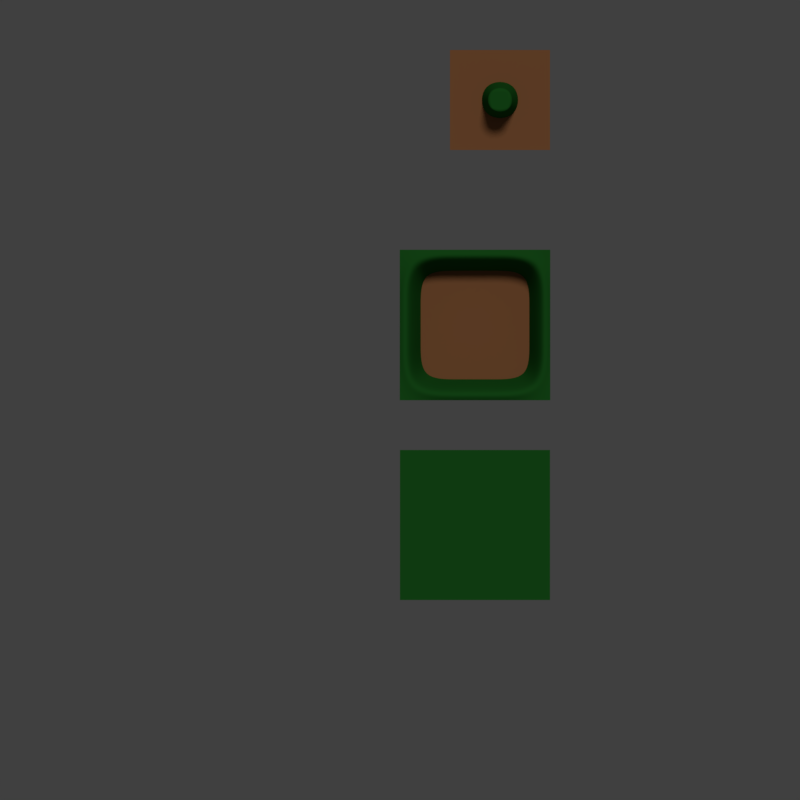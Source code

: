 # Source: tileset.blend  (saved by Blender 2.78.0; exported with 4.5.12 LTS)
import bpy
from mathutils import Matrix  # noqa: F401  (used for matrix-valued properties, if any)

bpy.ops.wm.read_factory_settings(use_empty=True)
scene = bpy.context.scene
scene.name = 'Scene'

# ---- collections
col_collection_1 = bpy.data.collections.new('Collection 1'); scene.collection.children.link(col_collection_1)

# ---- materials (node trees are filled in below, after node groups)
mat_material_001 = bpy.data.materials.new('Material.001')
mat_material_001.alpha_threshold = 0.0
mat_material_001.use_transparent_shadow = False
mat_material_001.diffuse_color = (0.3032, 0.1256, 0.05115, 1.0)
mat_material_001.specular_color = (0.3032, 0.1256, 0.05115)
mat_material_001.roughness = 0.5
mat_material_001.specular_intensity = 1.0
mat_material_002 = bpy.data.materials.new('Material.002')
mat_material_002.alpha_threshold = 0.0
mat_material_002.use_transparent_shadow = False
mat_material_002.diffuse_color = (0.01475, 0.1282, 0.01665, 1.0)
mat_material_002.specular_color = (0.01475, 0.1282, 0.01665)
mat_material_002.roughness = 0.5
mat_material_002.specular_intensity = 1.0

# ---- material node trees

# ---- world
world_world = bpy.data.worlds.new('World'); scene.world = world_world
world_world.color = (0.05088, 0.05088, 0.05088)
world_world.use_sun_shadow = False
world_world.sun_shadow_jitter_overblur = 0.0
world_world.cycles.sampling_method = 'MANUAL'

# ---- cameras
cam_camera = bpy.data.cameras.new('Camera')
cam_camera.type = 'ORTHO'
cam_camera.clip_end = 100.0
cam_camera.lens = 35.0
cam_camera.sensor_width = 32.0
cam_camera.sensor_height = 18.0
cam_camera.ortho_scale = 16.0
cam_camera.dof.focus_distance = 0.0
cam_camera.dof.aperture_fstop = 128.0

# ---- lights
light_lamp = bpy.data.lights.new('Lamp', 'SUN')
light_lamp.transmission_factor = 0.0
light_lamp.cutoff_distance = 30.0
light_lamp.angle = 0.1993
light_lamp.energy = 1.0
light_lamp.shadow_buffer_clip_start = 1.001
light_lamp.shadow_soft_size = 0.1
light_lamp.shadow_cascade_max_distance = 1000.0

# ---- meshes
me_plane = bpy.data.meshes.new('Plane')
me_plane.from_pydata([(0.0, 0.0, 0.0), (3.0, 0.0, 0.0), (0.0, 3.0, 0.0), (3.0, 3.0, 0.0), (1.0, 0.0, 0.0), (2.0, 0.0, 0.0), (2.0, 3.0, 0.0), (1.0, 3.0, 0.0), (0.0, 2.0, 0.0), (0.0, 1.0, 0.0), (3.0, 1.0, 0.0), (3.0, 2.0, 0.0), (1.0, 1.0, 0.0), (1.0, 2.0, 0.0), (2.0, 1.0, 0.0), (2.0, 2.0, 0.0), (2.0, 6.0, 0.0), (2.0, 5.0, 0.0), (1.0, 6.0, 0.0), (1.0, 5.0, 0.0), (3.0, 6.0, 0.0), (3.0, 5.0, 0.0), (1.0, 7.0, 0.0), (2.0, 7.0, 0.0), (3.0, 7.0, 0.0), (2.574, 2.574, -0.04937), (2.574, 1.858, -0.04937), (2.574, 1.142, -0.04937), (2.574, 0.4264, -0.04937), (1.858, 0.4264, -0.04937), (2.817, 2.817, 0.9601), (2.817, 1.939, 0.9601), (1.858, 2.574, -0.04937), (1.142, 0.4264, -0.04937), (1.939, 0.1828, 0.9601), (1.801, -0.00465, 0.8013), (1.142, 2.574, -0.04937), (0.4264, 0.4264, -0.04937), (0.4264, 1.142, -0.04937), (0.4264, 1.858, -0.04937), (0.4264, 2.574, -0.04937), (2.249, 6.249, 0.9081), (2.249, 5.751, 0.9081), (1.751, 6.249, 0.9081), (1.751, 5.751, 0.9081), (1.601, 5.601, -0.02684), (1.601, 6.399, -0.02684), (2.399, 5.601, -0.02684), (2.399, 6.399, -0.02684), (2.817, 1.061, 0.9601), (2.817, 0.1828, 0.9601), (2.403, -0.00465, 0.8013), (2.403, 3.005, 0.8013), (1.939, 2.817, 0.9601), (1.801, 3.005, 0.8013), (1.061, 2.817, 0.9601), (1.199, 3.005, 0.8013), (0.1828, 2.817, 0.9601), (0.5972, 3.005, 0.8013), (1.199, -0.00465, 0.8013), (0.5972, -0.00465, 0.8013), (3.005, -0.00465, 0.8013), (3.005, 3.005, 0.8013), (-0.00465, 3.005, 0.8013), (-0.00465, -0.00465, 0.8013), (3.005, 2.403, 0.8013), (-0.00465, 2.403, 0.8013), (1.061, 0.1828, 0.9601), (0.1828, 0.1828, 0.9601), (0.1828, 1.061, 0.9601), (0.1828, 1.939, 0.9601), (3.005, 0.5972, 0.8013), (3.005, 1.199, 0.8013), (3.005, 1.801, 0.8013), (-0.00465, 0.5972, 0.8013), (-0.00465, 1.199, 0.8013), (-0.00465, 1.801, 0.8013), (3.0, -1.0, 0.0), (3.0, -4.0, 0.0), (0.0, -1.0, 0.0), (0.0, -4.0, 0.0)], [], [(15, 11, 3, 6), (8, 13, 7, 2), (13, 15, 6, 7), (4, 5, 14, 12), (12, 14, 15, 13), (0, 4, 12, 9), (9, 12, 13, 8), (5, 1, 10, 14), (14, 10, 11, 15), (17, 21, 20, 16), (19, 17, 16, 18), (18, 16, 23, 22), (16, 20, 24, 23), (47, 48, 41, 42), (48, 46, 43, 41), (46, 45, 44, 43), (45, 47, 42, 44), (30, 65, 62, 52), (66, 57, 58, 63), (57, 55, 56, 58), (44, 42, 41, 43), (55, 53, 54, 56), (53, 30, 52, 54), (51, 61, 71, 50), (50, 71, 72, 49), (49, 72, 73, 31), (31, 73, 65, 30), (64, 60, 68, 74), (74, 68, 69, 75), (75, 69, 70, 76), (76, 70, 57, 66), (60, 59, 67, 68), (59, 35, 34, 67), (35, 51, 50, 34), (33, 37, 68, 67), (40, 36, 55, 57), (29, 33, 67, 34), (36, 32, 53, 55), (37, 38, 69, 68), (28, 29, 34, 50), (38, 39, 70, 69), (25, 26, 31, 30), (39, 40, 57, 70), (26, 27, 49, 31), (32, 25, 30, 53), (27, 28, 50, 49), (80, 78, 77, 79)])
me_plane.polygons.foreach_set('use_smooth', [True] * 47)
me_plane.polygons.foreach_set('material_index', [0, 0, 0, 0, 0, 0, 0, 0, 0, 0, 0, 0, 0, 1, 1, 1, 1, 1, 1, 1, 1, 1, 1, 1, 1, 1, 1, 1, 1, 1, 1, 1, 1, 1, 1, 1, 1, 1, 1, 1, 1, 1, 1, 1, 1, 1, 1])
_k = {(16, 20): 1.0, (17, 21): 1.0, (16, 18): 1.0, (17, 19): 1.0, (16, 17): 1.0, (18, 19): 1.0, (20, 21): 1.0, (16, 23): 1.0, (18, 22): 1.0, (22, 23): 1.0, (23, 24): 1.0, (20, 24): 1.0, (35, 51): 1.0, (35, 59): 1.0, (59, 60): 1.0, (41, 43): 1.0, (42, 44): 1.0, (41, 42): 1.0, (43, 44): 1.0, (45, 46): 1.0, (47, 48): 1.0, (45, 47): 1.0, (46, 48): 1.0, (51, 61): 1.0, (56, 58): 1.0, (54, 56): 1.0, (52, 54): 1.0, (52, 62): 1.0, (58, 63): 1.0, (60, 64): 1.0, (62, 65): 1.0, (63, 66): 1.0, (61, 71): 1.0, (71, 72): 1.0, (72, 73): 1.0, (65, 73): 1.0, (64, 74): 1.0, (74, 75): 1.0, (75, 76): 1.0, (66, 76): 1.0, (77, 79): 1.0, (78, 80): 1.0, (77, 78): 1.0, (79, 80): 1.0}
me_plane.attributes.new('crease_edge', 'FLOAT', 'EDGE').data.foreach_set('value', [_k.get((min(e.vertices), max(e.vertices)), 0.0) for e in me_plane.edges])
_uv = me_plane.uv_layers.new(name='UVMap')
_uv.uv.foreach_set('vector', [0.9999, 0.9999, 2.0, 0.9999, 2.0, 2.0, 0.9999, 2.0, -0.9997, 0.9999, 0.0001001, 0.9999, 0.0001001, 2.0, -0.9997, 2.0, 0.0001001, 0.9999, 0.9999, 0.9999, 0.9999, 2.0, 0.0001001, 2.0, 0.0001001, -0.9997, 0.9999, -0.9997, 0.9999, 0.0001003, 0.0001001, 0.0001004, 0.0001001, 0.0001004, 0.9999, 0.0001003, 0.9999, 0.9999, 0.0001001, 0.9999, -0.9997, -0.9997, 0.0001001, -0.9997, 0.0001001, 0.0001004, -0.9997, 0.0001003, -0.9997, 0.0001003, 0.0001001, 0.0001004, 0.0001001, 0.9999, -0.9997, 0.9999, 0.9999, -0.9997, 2.0, -0.9997, 2.0, 0.0001001, 0.9999, 0.0001003, 0.9999, 0.0001003, 2.0, 0.0001001, 2.0, 0.9999, 0.9999, 0.9999, 0.9999, 0.0001003, 2.0, 0.0001001, 2.0, 0.9999, 0.9999, 0.9999, 0.0001001, 0.0001004, 0.9999, 0.0001003, 0.9999, 0.9999, 0.0001001, 0.9999, 0.0001001, 0.9999, 0.9999, 0.9999, 0.9999, 2.0, 0.0001001, 2.0, 0.9999, 0.9999, 2.0, 0.9999, 2.0, 2.0, 0.9999, 2.0, 1.0, 0.0, 1.0, 1.0, 0.8128, 0.8128, 0.8128, 0.1872, 1.0, 1.0, 0.0, 1.0, 0.1872, 0.8128, 0.8128, 0.8128, 0.0, 1.0, 0.0, 0.0, 0.1872, 0.1872, 0.1872, 0.8128, 0.0, 0.0, 1.0, 0.0, 0.8128, 0.1872, 0.1872, 0.1872, 1.813, 1.813, 2.0, 1.4, 2.0, 2.0, 1.4, 2.0, -1.0, 1.4, -0.8131, 1.813, -0.4, 2.0, -1.0, 2.0, -0.8131, 1.813, 0.0623, 1.813, 0.2, 2.0, -0.4, 2.0, 0.1872, 0.1872, 0.8128, 0.1872, 0.8128, 0.8128, 0.1872, 0.8128, 0.0623, 1.813, 0.9377, 1.813, 0.8, 2.0, 0.2, 2.0, 0.9377, 1.813, 1.813, 1.813, 1.4, 2.0, 0.8, 2.0, 1.4, -1.0, 2.0, -1.0, 2.0, -0.4, 1.813, -0.8131, 1.813, -0.8131, 2.0, -0.4, 2.0, 0.2, 1.813, 0.0623, 1.813, 0.0623, 2.0, 0.2, 2.0, 0.8, 1.813, 0.9377, 1.813, 0.9377, 2.0, 0.8, 2.0, 1.4, 1.813, 1.813, -1.0, -1.0, -0.4, -1.0, -0.8131, -0.8131, -1.0, -0.4, -1.0, -0.4, -0.8131, -0.8131, -0.8131, 0.0623, -1.0, 0.2, -1.0, 0.2, -0.8131, 0.0623, -0.8131, 0.9377, -1.0, 0.8, -1.0, 0.8, -0.8131, 0.9377, -0.8131, 1.813, -1.0, 1.4, -0.4, -1.0, 0.2, -1.0, 0.0623, -0.8131, -0.8131, -0.8131, 0.2, -1.0, 0.8, -1.0, 0.9377, -0.8131, 0.0623, -0.8131, 0.8, -1.0, 1.4, -1.0, 1.813, -0.8131, 0.9377, -0.8131, 0.1432, -0.5703, -0.5703, -0.5703, -0.8131, -0.8131, 0.0623, -0.8131, -0.5703, 1.57, 0.1432, 1.57, 0.0623, 1.813, -0.8131, 1.813, 0.8568, -0.5703, 0.1432, -0.5703, 0.0623, -0.8131, 0.9377, -0.8131, 0.1432, 1.57, 0.8568, 1.57, 0.9377, 1.813, 0.0623, 1.813, -0.5703, -0.5703, -0.5703, 0.1432, -0.8131, 0.0623, -0.8131, -0.8131, 1.57, -0.5703, 0.8568, -0.5703, 0.9377, -0.8131, 1.813, -0.8131, -0.5703, 0.1432, -0.5703, 0.8568, -0.8131, 0.9377, -0.8131, 0.0623, 1.57, 1.57, 1.57, 0.8568, 1.813, 0.9377, 1.813, 1.813, -0.5703, 0.8568, -0.5703, 1.57, -0.8131, 1.813, -0.8131, 0.9377, 1.57, 0.8568, 1.57, 0.1432, 1.813, 0.0623, 1.813, 0.9377, 0.8568, 1.57, 1.57, 1.57, 1.813, 1.813, 0.9377, 1.813, 1.57, 0.1432, 1.57, -0.5703, 1.813, -0.8131, 1.813, 0.0623, -1.0, -1.0, 2.0, -1.0, 2.0, 2.0, -1.0, 2.0])
me_plane.materials.append(mat_material_001)
me_plane.materials.append(mat_material_002)
me_plane.use_remesh_preserve_volume = False
me_plane.use_remesh_preserve_attributes = False
me_plane.use_mirror_vertex_groups = False
me_plane.update()

# ---- objects
ob_plane = bpy.data.objects.new('Plane', me_plane)
ob_lamp = bpy.data.objects.new('Lamp', light_lamp)
ob_camera = bpy.data.objects.new('Camera', cam_camera)

# ---- transforms, parenting, visibility, modifiers, constraints
ob_plane.location = (0.0, 0.0, 0.0)
ob_plane.lineart.crease_threshold = 0.0
_m = ob_plane.modifiers.new('Subsurf', 'SUBSURF')
_m.uv_smooth = 'PRESERVE_CORNERS'
_m.levels = 3
_m.render_levels = 3
_m.show_only_control_edges = False
ob_lamp.location = (4.076, 1.005, 5.904)
ob_lamp.rotation_euler = (0.2314, 0.42, 1.866)
ob_lamp.lock_rotations_4d = False
ob_lamp.empty_display_type = 'ARROWS'
ob_lamp.color = (0.0, 0.0, 0.0, 0.0)
ob_lamp.lineart.crease_threshold = 0.0
ob_camera.location = (0.0, 0.0, 8.0)
ob_camera.lock_rotations_4d = False
ob_camera.empty_display_type = 'ARROWS'
ob_camera.color = (0.0, 0.0, 0.0, 0.0)
ob_camera.display_type = 'WIRE'
ob_camera.lineart.crease_threshold = 0.0

# ---- collection membership
col_collection_1.objects.link(ob_plane)
col_collection_1.objects.link(ob_lamp)
col_collection_1.objects.link(ob_camera)

# ---- scene / render settings (as saved in the file)
scene.camera = ob_camera
scene.frame_start = 1; scene.frame_end = 250; scene.frame_set(1)
scene.render.engine = 'BLENDER_EEVEE_NEXT'
scene.render.resolution_x = 1024
scene.render.resolution_y = 1024
scene.render.dither_intensity = 0.0
scene.cycles.use_denoising = False
scene.cycles.samples = 128
scene.cycles.sampling_pattern = 'TABULATED_SOBOL'
scene.cycles.light_sampling_threshold = 0.0
scene.cycles.use_adaptive_sampling = False
scene.cycles.use_light_tree = False
scene.cycles.blur_glossy = 0.0
scene.cycles.sample_clamp_indirect = 0.0
scene.view_settings.view_transform = 'Standard'
bpy.context.view_layer.update()
